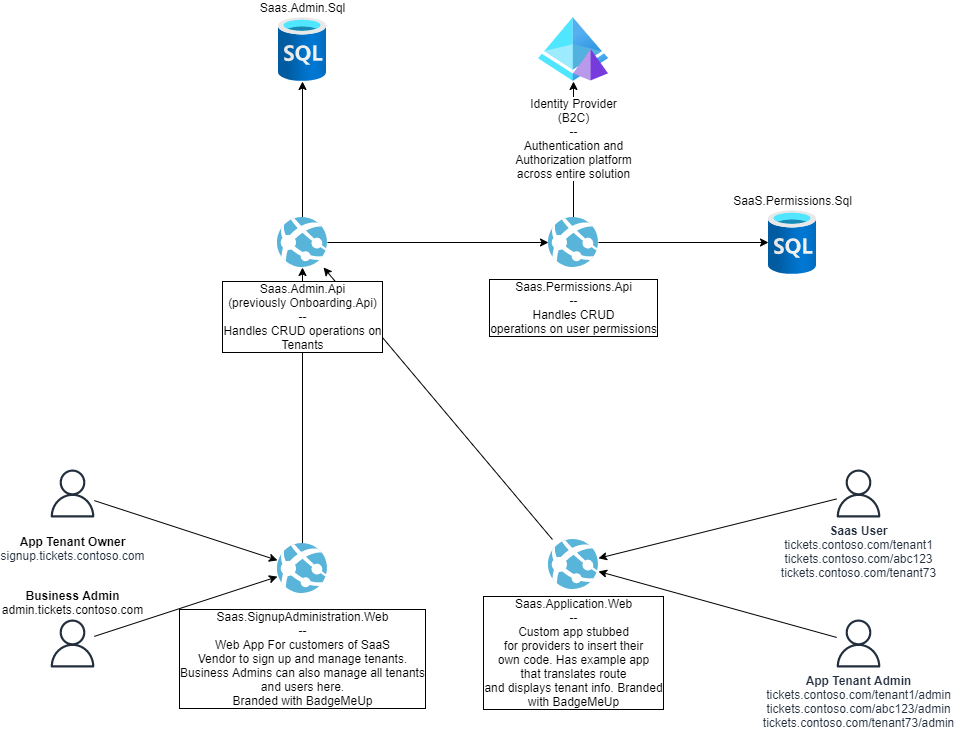

The diagram above was exported from draw.io. Its source (the exported page's mxGraphModel, read from the mxfile embedded in the PNG):
<mxGraphModel dx="1950" dy="1805" grid="1" gridSize="10" guides="1" tooltips="1" connect="1" arrows="1" fold="1" page="1" pageScale="1" pageWidth="850" pageHeight="1100" math="0" shadow="0">
  <root>
    <mxCell id="pzjf9NkvH7VCHg3ohiom-0" />
    <mxCell id="pzjf9NkvH7VCHg3ohiom-1" parent="pzjf9NkvH7VCHg3ohiom-0" />
    <mxCell id="R5c2cZ3Y6DXOdteFQF7D-0" style="edgeStyle=orthogonalEdgeStyle;rounded=0;orthogonalLoop=1;jettySize=auto;html=1;" parent="pzjf9NkvH7VCHg3ohiom-1" source="R5c2cZ3Y6DXOdteFQF7D-2" target="R5c2cZ3Y6DXOdteFQF7D-1" edge="1">
      <mxGeometry relative="1" as="geometry" />
    </mxCell>
    <mxCell id="R5c2cZ3Y6DXOdteFQF7D-1" value="Saas.Admin.Sql" style="aspect=fixed;html=1;points=[];align=center;image;fontSize=12;image=img/lib/azure2/databases/SQL_Database.svg;labelPosition=center;verticalLabelPosition=top;verticalAlign=bottom;" parent="pzjf9NkvH7VCHg3ohiom-1" vertex="1">
      <mxGeometry x="160" y="-26" width="48" height="64" as="geometry" />
    </mxCell>
    <mxCell id="Km1KMQOSgNYWUUn4LpFS-0" style="jumpStyle=none;jumpSize=7;html=1;fontSize=9;" parent="pzjf9NkvH7VCHg3ohiom-1" source="Km1KMQOSgNYWUUn4LpFS-1" target="Km1KMQOSgNYWUUn4LpFS-2" edge="1">
      <mxGeometry relative="1" as="geometry" />
    </mxCell>
    <mxCell id="Km1KMQOSgNYWUUn4LpFS-1" value="&lt;b style=&quot;color: rgb(0 , 0 , 0)&quot;&gt;App Tenant Owner&lt;br&gt;&lt;/b&gt;signup.tickets.contoso.com" style="sketch=0;outlineConnect=0;dashed=0;verticalLabelPosition=bottom;verticalAlign=bottom;align=center;html=1;fontSize=12;fontStyle=0;aspect=fixed;pointerEvents=1;shape=mxgraph.aws4.user;fillColor=#232F3D;strokeColor=none;fontColor=#232F3E;gradientColor=none;" parent="pzjf9NkvH7VCHg3ohiom-1" vertex="1">
      <mxGeometry x="-70" y="426" width="48" height="48" as="geometry" />
    </mxCell>
    <mxCell id="Gln_JOu1kkjXKjj6blJQ-2" style="edgeStyle=none;html=1;" parent="pzjf9NkvH7VCHg3ohiom-1" source="Km1KMQOSgNYWUUn4LpFS-2" target="R5c2cZ3Y6DXOdteFQF7D-2" edge="1">
      <mxGeometry relative="1" as="geometry" />
    </mxCell>
    <mxCell id="Km1KMQOSgNYWUUn4LpFS-2" value="Saas.SignupAdministration.Web&lt;br&gt;--&lt;br&gt;Web App For customers of SaaS&lt;br&gt;Vendor to sign up and manage tenants.&lt;br&gt;Business Admins can also manage all tenants&lt;br&gt;and users here.&lt;br&gt;Branded with BadgeMeUp" style="sketch=0;aspect=fixed;html=1;points=[];align=center;image;fontSize=12;image=img/lib/mscae/App_Services.svg;spacingTop=9;labelBackgroundColor=default;labelBorderColor=default;labelPosition=center;verticalLabelPosition=bottom;verticalAlign=top;" parent="pzjf9NkvH7VCHg3ohiom-1" vertex="1">
      <mxGeometry x="159" y="500" width="50" height="50" as="geometry" />
    </mxCell>
    <mxCell id="Gln_JOu1kkjXKjj6blJQ-1" style="html=1;jumpStyle=arc;" parent="pzjf9NkvH7VCHg3ohiom-1" source="Rn3yVRq5wn-QntJgI320-0" target="R5c2cZ3Y6DXOdteFQF7D-2" edge="1">
      <mxGeometry relative="1" as="geometry" />
    </mxCell>
    <mxCell id="Rn3yVRq5wn-QntJgI320-0" value="Saas.Application.Web&lt;br&gt;--&lt;br&gt;Custom app stubbed&lt;br&gt;for providers to insert their&lt;br&gt;own code. Has example app&lt;br&gt;that translates route&lt;br&gt;and displays tenant info. Branded&lt;br&gt;with BadgeMeUp" style="sketch=0;aspect=fixed;html=1;points=[];align=center;image;fontSize=12;image=img/lib/mscae/App_Services.svg;labelBackgroundColor=default;labelBorderColor=default;" parent="pzjf9NkvH7VCHg3ohiom-1" vertex="1">
      <mxGeometry x="430" y="496" width="50" height="50" as="geometry" />
    </mxCell>
    <mxCell id="Gln_JOu1kkjXKjj6blJQ-6" style="edgeStyle=none;jumpStyle=arc;html=1;" parent="pzjf9NkvH7VCHg3ohiom-1" source="Rn3yVRq5wn-QntJgI320-2" target="Rn3yVRq5wn-QntJgI320-0" edge="1">
      <mxGeometry relative="1" as="geometry" />
    </mxCell>
    <mxCell id="Rn3yVRq5wn-QntJgI320-2" value="&lt;b&gt;Saas User&lt;/b&gt;&lt;br&gt;&lt;span&gt;tickets.contoso.com/tenant1&lt;/span&gt;&lt;br&gt;tickets&lt;span&gt;.contoso.com/abc123&lt;/span&gt;&lt;br&gt;tickets&lt;span&gt;.contoso.com/tenant73&lt;/span&gt;" style="sketch=0;outlineConnect=0;dashed=0;verticalLabelPosition=bottom;verticalAlign=top;align=center;html=1;fontSize=12;fontStyle=0;aspect=fixed;pointerEvents=1;shape=mxgraph.aws4.user;fillColor=#232F3D;strokeColor=none;fontColor=#232F3E;gradientColor=none;labelPosition=center;" parent="pzjf9NkvH7VCHg3ohiom-1" vertex="1">
      <mxGeometry x="716" y="426" width="48" height="48" as="geometry" />
    </mxCell>
    <mxCell id="Gln_JOu1kkjXKjj6blJQ-7" style="edgeStyle=none;jumpStyle=arc;html=1;" parent="pzjf9NkvH7VCHg3ohiom-1" source="Rn3yVRq5wn-QntJgI320-4" target="Rn3yVRq5wn-QntJgI320-0" edge="1">
      <mxGeometry relative="1" as="geometry" />
    </mxCell>
    <mxCell id="Rn3yVRq5wn-QntJgI320-4" value="&lt;b&gt;App Tenant Admin&lt;/b&gt;&lt;br&gt;&lt;span&gt;tickets.contoso.com/tenant1/admin&lt;/span&gt;&lt;br&gt;tickets&lt;span&gt;.contoso.com/abc123/admin&lt;/span&gt;&lt;br&gt;tickets&lt;span&gt;.contoso.com/tenant73/admin&lt;/span&gt;" style="sketch=0;outlineConnect=0;dashed=0;verticalLabelPosition=bottom;verticalAlign=top;align=center;html=1;fontSize=12;fontStyle=0;aspect=fixed;pointerEvents=1;shape=mxgraph.aws4.user;fillColor=#232F3D;strokeColor=none;fontColor=#232F3E;gradientColor=none;labelPosition=center;" parent="pzjf9NkvH7VCHg3ohiom-1" vertex="1">
      <mxGeometry x="716" y="576" width="48" height="48" as="geometry" />
    </mxCell>
    <mxCell id="Gln_JOu1kkjXKjj6blJQ-5" style="edgeStyle=none;jumpStyle=arc;html=1;" parent="pzjf9NkvH7VCHg3ohiom-1" source="TknB3Lpva5MoOn1wTxdw-0" target="Km1KMQOSgNYWUUn4LpFS-2" edge="1">
      <mxGeometry relative="1" as="geometry" />
    </mxCell>
    <mxCell id="TknB3Lpva5MoOn1wTxdw-0" value="&lt;font color=&quot;#000000&quot;&gt;&lt;b&gt;Business Admin&lt;br&gt;&lt;/b&gt;admin.tickets.contoso.com&lt;br&gt;&lt;/font&gt;" style="sketch=0;outlineConnect=0;fontColor=#232F3E;gradientColor=none;fillColor=#232F3D;strokeColor=none;dashed=0;verticalLabelPosition=top;verticalAlign=bottom;align=center;html=1;fontSize=12;fontStyle=0;aspect=fixed;pointerEvents=1;shape=mxgraph.aws4.user;labelPosition=center;" parent="pzjf9NkvH7VCHg3ohiom-1" vertex="1">
      <mxGeometry x="-70" y="576" width="48" height="48" as="geometry" />
    </mxCell>
    <mxCell id="Gln_JOu1kkjXKjj6blJQ-4" style="edgeStyle=none;jumpStyle=arc;html=1;" parent="pzjf9NkvH7VCHg3ohiom-1" source="R5c2cZ3Y6DXOdteFQF7D-2" target="4kWCOTioYVX49QWWD7FD-2" edge="1">
      <mxGeometry relative="1" as="geometry" />
    </mxCell>
    <mxCell id="R5c2cZ3Y6DXOdteFQF7D-2" value="Saas.Admin.Api&lt;br&gt;(previously Onboarding.Api)&lt;br&gt;--&lt;br&gt;Handles CRUD operations on&lt;br&gt;Tenants" style="sketch=0;aspect=fixed;html=1;points=[];align=center;image;fontSize=12;image=img/lib/mscae/App_Services.svg;labelBackgroundColor=default;labelBorderColor=default;labelPosition=center;verticalLabelPosition=bottom;verticalAlign=top;spacingTop=7;" parent="pzjf9NkvH7VCHg3ohiom-1" vertex="1">
      <mxGeometry x="159" y="174" width="50" height="50" as="geometry" />
    </mxCell>
    <mxCell id="0" style="edgeStyle=none;html=1;" parent="pzjf9NkvH7VCHg3ohiom-1" source="4kWCOTioYVX49QWWD7FD-2" target="Bvcgc8YyNhT2RRy5BJ97-0" edge="1">
      <mxGeometry relative="1" as="geometry" />
    </mxCell>
    <mxCell id="2" style="edgeStyle=none;html=1;" edge="1" parent="pzjf9NkvH7VCHg3ohiom-1" source="4kWCOTioYVX49QWWD7FD-2" target="1">
      <mxGeometry relative="1" as="geometry" />
    </mxCell>
    <mxCell id="4kWCOTioYVX49QWWD7FD-2" value="Saas.Permissions.Api&lt;br&gt;--&lt;br&gt;Handles CRUD&lt;br&gt;operations on user permissions" style="sketch=0;aspect=fixed;html=1;points=[];align=center;image;fontSize=12;image=img/lib/mscae/App_Services.svg;labelBorderColor=default;spacingTop=5;" parent="pzjf9NkvH7VCHg3ohiom-1" vertex="1">
      <mxGeometry x="430" y="174" width="50" height="50" as="geometry" />
    </mxCell>
    <mxCell id="Bvcgc8YyNhT2RRy5BJ97-0" value="Identity Provider&lt;br&gt;(B2C)&lt;br&gt;--&lt;br&gt;Authentication and&lt;br&gt;Authorization platform&lt;br&gt;across entire solution" style="aspect=fixed;html=1;points=[];align=center;image;fontSize=12;image=img/lib/azure2/identity/Azure_AD_Domain_Services.svg;spacingTop=9;" parent="pzjf9NkvH7VCHg3ohiom-1" vertex="1">
      <mxGeometry x="420" y="-26" width="70" height="64" as="geometry" />
    </mxCell>
    <mxCell id="1" value="SaaS.Permissions.Sql" style="aspect=fixed;html=1;points=[];align=center;image;fontSize=12;image=img/lib/azure2/databases/SQL_Database.svg;labelPosition=center;verticalLabelPosition=top;verticalAlign=bottom;" vertex="1" parent="pzjf9NkvH7VCHg3ohiom-1">
      <mxGeometry x="650" y="167" width="48" height="64" as="geometry" />
    </mxCell>
  </root>
</mxGraphModel>